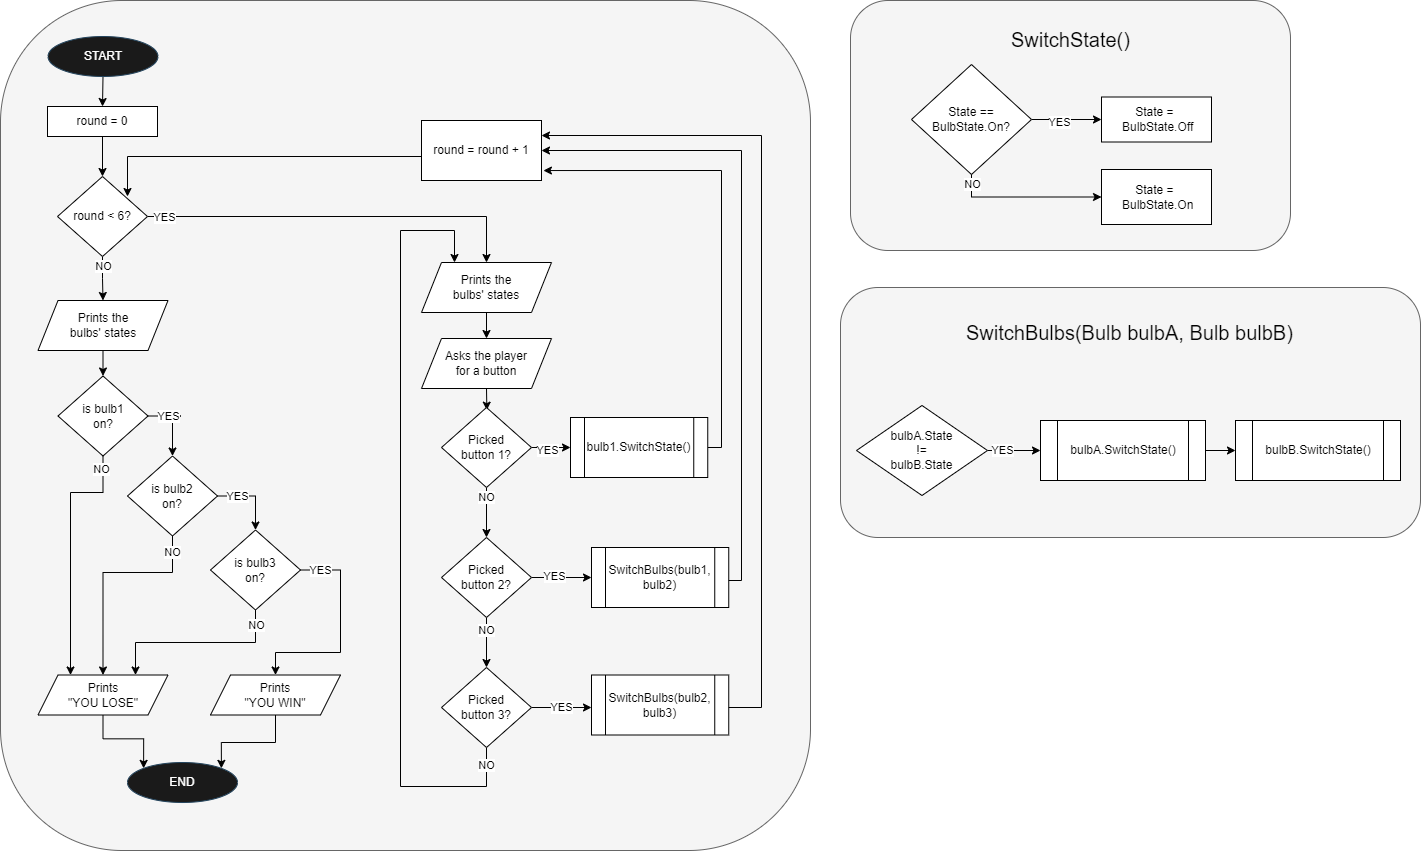

The diagram above was exported from draw.io. Its source (the exported page's mxGraphModel, read from the mxfile embedded in the PNG):
<mxGraphModel dx="1798" dy="1463" grid="1" gridSize="10" guides="1" tooltips="1" connect="1" arrows="1" fold="1" page="1" pageScale="1" pageWidth="827" pageHeight="1169" math="0" shadow="0">
  <root>
    <mxCell id="0" />
    <mxCell id="1" parent="0" />
    <mxCell id="2" value="" style="rounded=1;whiteSpace=wrap;html=1;fillColor=#f5f5f5;fontColor=#333333;strokeColor=#666666;align=center;" vertex="1" parent="1">
      <mxGeometry x="860" y="417" width="580" height="250" as="geometry" />
    </mxCell>
    <mxCell id="3" value="" style="rounded=1;whiteSpace=wrap;html=1;fillColor=#f5f5f5;strokeColor=#666666;fontColor=#333333;" vertex="1" parent="1">
      <mxGeometry x="20" y="130" width="810" height="850" as="geometry" />
    </mxCell>
    <mxCell id="4" style="edgeStyle=orthogonalEdgeStyle;rounded=0;orthogonalLoop=1;jettySize=auto;html=1;exitX=0.5;exitY=1;exitDx=0;exitDy=0;entryX=0.5;entryY=0;entryDx=0;entryDy=0;" edge="1" source="5" target="7" parent="1">
      <mxGeometry relative="1" as="geometry" />
    </mxCell>
    <mxCell id="5" value="START" style="ellipse;whiteSpace=wrap;html=1;fillColor=#1A1A1A;strokeColor=#23445d;fontColor=#FFFFFF;" vertex="1" parent="1">
      <mxGeometry x="67.5" y="166" width="110" height="40" as="geometry" />
    </mxCell>
    <mxCell id="6" style="edgeStyle=orthogonalEdgeStyle;rounded=0;orthogonalLoop=1;jettySize=auto;html=1;exitX=0.5;exitY=1;exitDx=0;exitDy=0;entryX=0.5;entryY=0;entryDx=0;entryDy=0;" edge="1" source="7" target="11" parent="1">
      <mxGeometry relative="1" as="geometry" />
    </mxCell>
    <mxCell id="7" value="round = 0" style="rounded=0;whiteSpace=wrap;html=1;" vertex="1" parent="1">
      <mxGeometry x="67" y="236" width="110" height="30" as="geometry" />
    </mxCell>
    <mxCell id="8" style="edgeStyle=orthogonalEdgeStyle;rounded=0;orthogonalLoop=1;jettySize=auto;html=1;exitX=1;exitY=0.5;exitDx=0;exitDy=0;entryX=0.5;entryY=0;entryDx=0;entryDy=0;" edge="1" source="11" target="47" parent="1">
      <mxGeometry relative="1" as="geometry">
        <mxPoint x="506" y="390" as="targetPoint" />
      </mxGeometry>
    </mxCell>
    <mxCell id="9" value="YES" style="edgeLabel;html=1;align=center;verticalAlign=middle;resizable=0;points=[];" vertex="1" connectable="0" parent="8">
      <mxGeometry x="-0.6955" y="-3" relative="1" as="geometry">
        <mxPoint x="-42" y="-3" as="offset" />
      </mxGeometry>
    </mxCell>
    <mxCell id="10" value="NO" style="edgeStyle=orthogonalEdgeStyle;rounded=0;orthogonalLoop=1;jettySize=auto;html=1;exitX=0.5;exitY=1;exitDx=0;exitDy=0;entryX=0.5;entryY=0;entryDx=0;entryDy=0;" edge="1" source="11" target="49" parent="1">
      <mxGeometry x="-0.5455" y="1" relative="1" as="geometry">
        <mxPoint x="200" y="416" as="targetPoint" />
        <mxPoint as="offset" />
      </mxGeometry>
    </mxCell>
    <mxCell id="11" value="round &amp;lt; 6?" style="rhombus;whiteSpace=wrap;html=1;" vertex="1" parent="1">
      <mxGeometry x="77" y="306" width="90" height="80" as="geometry" />
    </mxCell>
    <mxCell id="12" style="edgeStyle=orthogonalEdgeStyle;rounded=0;orthogonalLoop=1;jettySize=auto;html=1;exitX=0.5;exitY=1;exitDx=0;exitDy=0;entryX=0.504;entryY=0.033;entryDx=0;entryDy=0;entryPerimeter=0;" edge="1" source="13" target="19" parent="1">
      <mxGeometry relative="1" as="geometry" />
    </mxCell>
    <mxCell id="13" value="Asks the&amp;nbsp;player&lt;br&gt;for a button" style="shape=parallelogram;perimeter=parallelogramPerimeter;whiteSpace=wrap;html=1;fixedSize=1;" vertex="1" parent="1">
      <mxGeometry x="441" y="468" width="130" height="50" as="geometry" />
    </mxCell>
    <mxCell id="14" style="edgeStyle=orthogonalEdgeStyle;rounded=0;orthogonalLoop=1;jettySize=auto;html=1;exitX=0;exitY=0.5;exitDx=0;exitDy=0;" edge="1" source="15" parent="1">
      <mxGeometry relative="1" as="geometry">
        <mxPoint x="147" y="326" as="targetPoint" />
        <Array as="points">
          <mxPoint x="147" y="286" />
        </Array>
      </mxGeometry>
    </mxCell>
    <mxCell id="15" value="round = round + 1" style="rounded=0;whiteSpace=wrap;html=1;" vertex="1" parent="1">
      <mxGeometry x="441" y="250" width="120" height="60" as="geometry" />
    </mxCell>
    <mxCell id="16" value="NO" style="edgeStyle=orthogonalEdgeStyle;rounded=0;orthogonalLoop=1;jettySize=auto;html=1;exitX=0.5;exitY=1;exitDx=0;exitDy=0;entryX=0.5;entryY=0;entryDx=0;entryDy=0;" edge="1" source="19" target="23" parent="1">
      <mxGeometry x="-0.6" relative="1" as="geometry">
        <Array as="points">
          <mxPoint x="506" y="627" />
          <mxPoint x="506" y="627" />
        </Array>
        <mxPoint as="offset" />
      </mxGeometry>
    </mxCell>
    <mxCell id="17" style="edgeStyle=orthogonalEdgeStyle;rounded=0;orthogonalLoop=1;jettySize=auto;html=1;exitX=1;exitY=0.5;exitDx=0;exitDy=0;entryX=0;entryY=0.5;entryDx=0;entryDy=0;" edge="1" source="19" target="65" parent="1">
      <mxGeometry relative="1" as="geometry">
        <mxPoint x="611" y="577.0000000000002" as="targetPoint" />
      </mxGeometry>
    </mxCell>
    <mxCell id="18" value="YES" style="edgeLabel;html=1;align=center;verticalAlign=middle;resizable=0;points=[];" vertex="1" connectable="0" parent="17">
      <mxGeometry x="-0.2563" y="-2" relative="1" as="geometry">
        <mxPoint as="offset" />
      </mxGeometry>
    </mxCell>
    <mxCell id="19" value="Picked &lt;br&gt;button 1?" style="rhombus;whiteSpace=wrap;html=1;" vertex="1" parent="1">
      <mxGeometry x="461" y="537" width="90" height="80" as="geometry" />
    </mxCell>
    <mxCell id="20" value="NO" style="edgeStyle=orthogonalEdgeStyle;rounded=0;orthogonalLoop=1;jettySize=auto;html=1;exitX=0.5;exitY=1;exitDx=0;exitDy=0;entryX=0.5;entryY=0;entryDx=0;entryDy=0;" edge="1" source="23" target="26" parent="1">
      <mxGeometry x="-0.5" relative="1" as="geometry">
        <mxPoint as="offset" />
      </mxGeometry>
    </mxCell>
    <mxCell id="21" style="edgeStyle=orthogonalEdgeStyle;rounded=0;orthogonalLoop=1;jettySize=auto;html=1;exitX=1;exitY=0.5;exitDx=0;exitDy=0;entryX=0;entryY=0.5;entryDx=0;entryDy=0;" edge="1" source="23" parent="1">
      <mxGeometry relative="1" as="geometry">
        <mxPoint x="611" y="707" as="targetPoint" />
      </mxGeometry>
    </mxCell>
    <mxCell id="22" value="YES" style="edgeLabel;html=1;align=center;verticalAlign=middle;resizable=0;points=[];" vertex="1" connectable="0" parent="21">
      <mxGeometry x="-0.2793" y="2" relative="1" as="geometry">
        <mxPoint as="offset" />
      </mxGeometry>
    </mxCell>
    <mxCell id="23" value="Picked &lt;br&gt;button 2?" style="rhombus;whiteSpace=wrap;html=1;" vertex="1" parent="1">
      <mxGeometry x="461" y="667" width="90" height="80" as="geometry" />
    </mxCell>
    <mxCell id="24" value="NO" style="edgeStyle=orthogonalEdgeStyle;rounded=0;orthogonalLoop=1;jettySize=auto;html=1;exitX=0.5;exitY=1;exitDx=0;exitDy=0;entryX=0.25;entryY=0;entryDx=0;entryDy=0;" edge="1" source="26" target="47" parent="1">
      <mxGeometry x="-0.9506" relative="1" as="geometry">
        <Array as="points">
          <mxPoint x="506" y="916" />
          <mxPoint x="420" y="916" />
          <mxPoint x="420" y="360" />
          <mxPoint x="474" y="360" />
          <mxPoint x="474" y="392" />
        </Array>
        <mxPoint as="offset" />
        <mxPoint x="470" y="370" as="targetPoint" />
      </mxGeometry>
    </mxCell>
    <mxCell id="25" value="YES" style="edgeStyle=orthogonalEdgeStyle;rounded=0;orthogonalLoop=1;jettySize=auto;html=1;exitX=1;exitY=0.5;exitDx=0;exitDy=0;entryX=0;entryY=0.5;entryDx=0;entryDy=0;" edge="1" source="26" parent="1">
      <mxGeometry relative="1" as="geometry">
        <mxPoint x="611" y="837" as="targetPoint" />
      </mxGeometry>
    </mxCell>
    <mxCell id="26" value="Picked &lt;br&gt;button 3?" style="rhombus;whiteSpace=wrap;html=1;" vertex="1" parent="1">
      <mxGeometry x="461" y="797" width="90" height="80" as="geometry" />
    </mxCell>
    <mxCell id="27" style="edgeStyle=orthogonalEdgeStyle;rounded=0;orthogonalLoop=1;jettySize=auto;html=1;exitX=1;exitY=0.5;exitDx=0;exitDy=0;entryX=1.016;entryY=0.834;entryDx=0;entryDy=0;entryPerimeter=0;" edge="1" source="65" target="15" parent="1">
      <mxGeometry relative="1" as="geometry">
        <mxPoint x="721" y="577.0000000000002" as="sourcePoint" />
        <Array as="points">
          <mxPoint x="741" y="577" />
          <mxPoint x="741" y="300" />
        </Array>
      </mxGeometry>
    </mxCell>
    <mxCell id="28" style="edgeStyle=orthogonalEdgeStyle;rounded=0;orthogonalLoop=1;jettySize=auto;html=1;exitX=1;exitY=0.5;exitDx=0;exitDy=0;entryX=1;entryY=0.5;entryDx=0;entryDy=0;" edge="1" target="15" parent="1">
      <mxGeometry relative="1" as="geometry">
        <mxPoint x="721" y="707" as="sourcePoint" />
        <mxPoint x="450" y="210" as="targetPoint" />
        <Array as="points">
          <mxPoint x="721" y="710" />
          <mxPoint x="761" y="710" />
          <mxPoint x="761" y="280" />
        </Array>
      </mxGeometry>
    </mxCell>
    <mxCell id="29" style="edgeStyle=orthogonalEdgeStyle;rounded=0;orthogonalLoop=1;jettySize=auto;html=1;exitX=1;exitY=0.5;exitDx=0;exitDy=0;entryX=1;entryY=0.25;entryDx=0;entryDy=0;" edge="1" target="15" parent="1">
      <mxGeometry relative="1" as="geometry">
        <mxPoint x="721" y="837" as="sourcePoint" />
        <Array as="points">
          <mxPoint x="781" y="837" />
          <mxPoint x="781" y="265" />
        </Array>
      </mxGeometry>
    </mxCell>
    <mxCell id="30" value="NO" style="edgeStyle=orthogonalEdgeStyle;rounded=0;orthogonalLoop=1;jettySize=auto;html=1;exitX=0.5;exitY=1;exitDx=0;exitDy=0;entryX=0.25;entryY=0;entryDx=0;entryDy=0;" edge="1" source="32" target="44" parent="1">
      <mxGeometry x="-0.8966" y="-3" relative="1" as="geometry">
        <Array as="points">
          <mxPoint x="123" y="622" />
          <mxPoint x="90" y="622" />
        </Array>
        <mxPoint x="1" as="offset" />
        <mxPoint x="130" y="842" as="targetPoint" />
      </mxGeometry>
    </mxCell>
    <mxCell id="31" value="YES" style="edgeStyle=orthogonalEdgeStyle;rounded=0;orthogonalLoop=1;jettySize=auto;html=1;exitX=1;exitY=0.5;exitDx=0;exitDy=0;entryX=0.5;entryY=0;entryDx=0;entryDy=0;" edge="1" source="32" target="36" parent="1">
      <mxGeometry x="-0.4881" relative="1" as="geometry">
        <mxPoint x="250" y="572" as="targetPoint" />
        <Array as="points">
          <mxPoint x="200" y="546" />
          <mxPoint x="255" y="546" />
        </Array>
        <mxPoint as="offset" />
      </mxGeometry>
    </mxCell>
    <mxCell id="32" value="is bulb1&lt;br&gt;on?" style="rhombus;whiteSpace=wrap;html=1;" vertex="1" parent="1">
      <mxGeometry x="77.5" y="505.5" width="90" height="80" as="geometry" />
    </mxCell>
    <mxCell id="33" value="NO" style="edgeStyle=orthogonalEdgeStyle;rounded=0;orthogonalLoop=1;jettySize=auto;html=1;entryX=0.5;entryY=0;entryDx=0;entryDy=0;exitX=0.5;exitY=1;exitDx=0;exitDy=0;" edge="1" source="36" target="44" parent="1">
      <mxGeometry x="-0.8327" relative="1" as="geometry">
        <mxPoint x="200" y="702" as="sourcePoint" />
        <mxPoint x="120" y="782" as="targetPoint" />
        <Array as="points">
          <mxPoint x="192" y="702" />
          <mxPoint x="123" y="702" />
        </Array>
        <mxPoint as="offset" />
      </mxGeometry>
    </mxCell>
    <mxCell id="34" style="edgeStyle=orthogonalEdgeStyle;rounded=0;orthogonalLoop=1;jettySize=auto;html=1;exitX=1;exitY=0.5;exitDx=0;exitDy=0;entryX=0.5;entryY=0;entryDx=0;entryDy=0;" edge="1" source="36" target="40" parent="1">
      <mxGeometry relative="1" as="geometry" />
    </mxCell>
    <mxCell id="35" value="YES" style="edgeLabel;html=1;align=center;verticalAlign=middle;resizable=0;points=[];" vertex="1" connectable="0" parent="34">
      <mxGeometry x="-0.6068" y="-3" relative="1" as="geometry">
        <mxPoint x="6" y="-3" as="offset" />
      </mxGeometry>
    </mxCell>
    <mxCell id="36" value="is bulb2 &lt;br&gt;on?" style="rhombus;whiteSpace=wrap;html=1;" vertex="1" parent="1">
      <mxGeometry x="147" y="585.5" width="90" height="80" as="geometry" />
    </mxCell>
    <mxCell id="37" style="edgeStyle=orthogonalEdgeStyle;rounded=0;orthogonalLoop=1;jettySize=auto;html=1;exitX=0.5;exitY=1;exitDx=0;exitDy=0;entryX=0.75;entryY=0;entryDx=0;entryDy=0;" edge="1" source="40" target="44" parent="1">
      <mxGeometry relative="1" as="geometry" />
    </mxCell>
    <mxCell id="38" value="NO" style="edgeLabel;html=1;align=center;verticalAlign=middle;resizable=0;points=[];" vertex="1" connectable="0" parent="37">
      <mxGeometry x="-0.7348" y="-2" relative="1" as="geometry">
        <mxPoint x="2" y="-10" as="offset" />
      </mxGeometry>
    </mxCell>
    <mxCell id="39" value="YES" style="edgeStyle=orthogonalEdgeStyle;rounded=0;orthogonalLoop=1;jettySize=auto;html=1;exitX=1;exitY=0.5;exitDx=0;exitDy=0;entryX=0.5;entryY=0;entryDx=0;entryDy=0;" edge="1" source="40" target="45" parent="1">
      <mxGeometry x="-0.8095" relative="1" as="geometry">
        <Array as="points">
          <mxPoint x="360" y="700" />
          <mxPoint x="360" y="782" />
          <mxPoint x="295" y="782" />
        </Array>
        <mxPoint as="offset" />
      </mxGeometry>
    </mxCell>
    <mxCell id="40" value="is bulb3 &lt;br&gt;on?" style="rhombus;whiteSpace=wrap;html=1;" vertex="1" parent="1">
      <mxGeometry x="230" y="659.5" width="90" height="80" as="geometry" />
    </mxCell>
    <mxCell id="41" style="edgeStyle=orthogonalEdgeStyle;rounded=0;orthogonalLoop=1;jettySize=auto;html=1;entryX=1;entryY=0;entryDx=0;entryDy=0;exitX=0.5;exitY=1;exitDx=0;exitDy=0;" edge="1" source="45" target="43" parent="1">
      <mxGeometry relative="1" as="geometry">
        <mxPoint x="292" y="932" as="sourcePoint" />
        <Array as="points">
          <mxPoint x="295" y="872" />
          <mxPoint x="241" y="872" />
        </Array>
      </mxGeometry>
    </mxCell>
    <mxCell id="42" style="edgeStyle=orthogonalEdgeStyle;rounded=0;orthogonalLoop=1;jettySize=auto;html=1;exitX=0.5;exitY=1;exitDx=0;exitDy=0;entryX=0;entryY=0;entryDx=0;entryDy=0;" edge="1" source="44" target="43" parent="1">
      <mxGeometry relative="1" as="geometry">
        <mxPoint x="122.5" y="925.5" as="sourcePoint" />
      </mxGeometry>
    </mxCell>
    <mxCell id="43" value="END" style="ellipse;whiteSpace=wrap;html=1;fillColor=#1A1A1A;strokeColor=#23445d;fontColor=#FFFFFF;" vertex="1" parent="1">
      <mxGeometry x="147" y="892" width="110" height="40" as="geometry" />
    </mxCell>
    <mxCell id="44" value="Prints&lt;br&gt;&quot;YOU LOSE&quot;" style="shape=parallelogram;perimeter=parallelogramPerimeter;whiteSpace=wrap;html=1;fixedSize=1;" vertex="1" parent="1">
      <mxGeometry x="57.5" y="804.5" width="130" height="40" as="geometry" />
    </mxCell>
    <mxCell id="45" value="Prints &lt;br&gt;&quot;YOU WIN&quot;" style="shape=parallelogram;perimeter=parallelogramPerimeter;whiteSpace=wrap;html=1;fixedSize=1;" vertex="1" parent="1">
      <mxGeometry x="230" y="804.5" width="130" height="40" as="geometry" />
    </mxCell>
    <mxCell id="46" style="edgeStyle=orthogonalEdgeStyle;rounded=0;orthogonalLoop=1;jettySize=auto;html=1;exitX=0.5;exitY=1;exitDx=0;exitDy=0;entryX=0.5;entryY=0;entryDx=0;entryDy=0;" edge="1" source="47" target="13" parent="1">
      <mxGeometry relative="1" as="geometry" />
    </mxCell>
    <mxCell id="47" value="Prints the &lt;br&gt;bulbs' states" style="shape=parallelogram;perimeter=parallelogramPerimeter;whiteSpace=wrap;html=1;fixedSize=1;" vertex="1" parent="1">
      <mxGeometry x="441" y="392" width="130" height="50" as="geometry" />
    </mxCell>
    <mxCell id="48" style="edgeStyle=orthogonalEdgeStyle;rounded=0;orthogonalLoop=1;jettySize=auto;html=1;exitX=0.5;exitY=1;exitDx=0;exitDy=0;entryX=0.5;entryY=0;entryDx=0;entryDy=0;" edge="1" source="49" target="32" parent="1">
      <mxGeometry relative="1" as="geometry" />
    </mxCell>
    <mxCell id="49" value="Prints the &lt;br&gt;bulbs' states" style="shape=parallelogram;perimeter=parallelogramPerimeter;whiteSpace=wrap;html=1;fixedSize=1;" vertex="1" parent="1">
      <mxGeometry x="57.5" y="430" width="130" height="50" as="geometry" />
    </mxCell>
    <mxCell id="50" value="" style="rounded=1;whiteSpace=wrap;html=1;fillColor=#f5f5f5;fontColor=#333333;strokeColor=#666666;align=center;" vertex="1" parent="1">
      <mxGeometry x="870" y="130" width="440" height="250" as="geometry" />
    </mxCell>
    <mxCell id="51" style="edgeStyle=orthogonalEdgeStyle;rounded=0;orthogonalLoop=1;jettySize=auto;html=1;exitX=1;exitY=0.5;exitDx=0;exitDy=0;entryX=0;entryY=0.5;entryDx=0;entryDy=0;" edge="1" source="53" target="56" parent="1">
      <mxGeometry relative="1" as="geometry">
        <mxPoint x="1071" y="244" as="targetPoint" />
      </mxGeometry>
    </mxCell>
    <mxCell id="52" value="YES" style="edgeLabel;html=1;align=center;verticalAlign=middle;resizable=0;points=[];" vertex="1" connectable="0" parent="51">
      <mxGeometry x="-0.2563" y="-2" relative="1" as="geometry">
        <mxPoint as="offset" />
      </mxGeometry>
    </mxCell>
    <mxCell id="53" value="State == BulbState.On?" style="rhombus;whiteSpace=wrap;html=1;" vertex="1" parent="1">
      <mxGeometry x="931" y="194" width="120" height="110" as="geometry" />
    </mxCell>
    <mxCell id="54" style="edgeStyle=orthogonalEdgeStyle;rounded=0;orthogonalLoop=1;jettySize=auto;html=1;exitX=0.5;exitY=1;exitDx=0;exitDy=0;entryX=0;entryY=0.5;entryDx=0;entryDy=0;" edge="1" source="53" target="57" parent="1">
      <mxGeometry relative="1" as="geometry">
        <mxPoint x="1071" y="151.5" as="targetPoint" />
        <mxPoint x="1021" y="367" as="sourcePoint" />
      </mxGeometry>
    </mxCell>
    <mxCell id="55" value="NO" style="edgeLabel;html=1;align=center;verticalAlign=middle;resizable=0;points=[];" vertex="1" connectable="0" parent="54">
      <mxGeometry x="-0.2793" y="2" relative="1" as="geometry">
        <mxPoint x="-32" y="-11" as="offset" />
      </mxGeometry>
    </mxCell>
    <mxCell id="56" value="State =&amp;nbsp;&lt;br&gt;&amp;nbsp;BulbState.Off" style="rounded=0;whiteSpace=wrap;html=1;" vertex="1" parent="1">
      <mxGeometry x="1121" y="226.5" width="110" height="45" as="geometry" />
    </mxCell>
    <mxCell id="57" value="State =&amp;nbsp;&lt;br style=&quot;border-color: var(--border-color);&quot;&gt;&amp;nbsp;BulbState.On" style="rounded=0;whiteSpace=wrap;html=1;" vertex="1" parent="1">
      <mxGeometry x="1121" y="299" width="110" height="55" as="geometry" />
    </mxCell>
    <mxCell id="58" value="&lt;font style=&quot;font-size: 20px;&quot;&gt;SwitchState()&lt;/font&gt;" style="text;strokeColor=none;fillColor=none;align=left;verticalAlign=middle;spacingLeft=4;spacingRight=4;overflow=hidden;points=[[0,0.5],[1,0.5]];portConstraint=eastwest;rotatable=0;whiteSpace=wrap;html=1;" vertex="1" parent="1">
      <mxGeometry x="1025" y="154" width="130" height="30" as="geometry" />
    </mxCell>
    <mxCell id="59" value="YES" style="edgeStyle=orthogonalEdgeStyle;rounded=0;orthogonalLoop=1;jettySize=auto;html=1;exitX=1;exitY=0.5;exitDx=0;exitDy=0;entryX=0;entryY=0.5;entryDx=0;entryDy=0;" edge="1" source="60" target="62" parent="1">
      <mxGeometry x="-0.4493" relative="1" as="geometry">
        <mxPoint x="1086" y="580" as="targetPoint" />
        <mxPoint as="offset" />
      </mxGeometry>
    </mxCell>
    <mxCell id="60" value="bulbA.State &lt;br&gt;!= &lt;br&gt;bulbB.State" style="rhombus;whiteSpace=wrap;html=1;" vertex="1" parent="1">
      <mxGeometry x="876" y="535" width="131" height="90" as="geometry" />
    </mxCell>
    <mxCell id="61" style="edgeStyle=orthogonalEdgeStyle;rounded=0;orthogonalLoop=1;jettySize=auto;html=1;exitX=1;exitY=0.5;exitDx=0;exitDy=0;entryX=0;entryY=0.5;entryDx=0;entryDy=0;" edge="1" source="62" target="63" parent="1">
      <mxGeometry relative="1" as="geometry" />
    </mxCell>
    <mxCell id="62" value="bulbA.SwitchState()" style="shape=process;whiteSpace=wrap;html=1;backgroundOutline=1;" vertex="1" parent="1">
      <mxGeometry x="1060" y="550" width="165" height="60" as="geometry" />
    </mxCell>
    <mxCell id="63" value="bulbB.SwitchState()" style="shape=process;whiteSpace=wrap;html=1;backgroundOutline=1;" vertex="1" parent="1">
      <mxGeometry x="1255" y="550" width="165" height="60" as="geometry" />
    </mxCell>
    <mxCell id="64" value="&lt;span style=&quot;font-size: 20px;&quot;&gt;SwitchBulbs(Bulb bulbA, Bulb bulbB)&lt;/span&gt;" style="text;strokeColor=none;fillColor=none;align=left;verticalAlign=middle;spacingLeft=4;spacingRight=4;overflow=hidden;points=[[0,0.5],[1,0.5]];portConstraint=eastwest;rotatable=0;whiteSpace=wrap;html=1;" vertex="1" parent="1">
      <mxGeometry x="980" y="447" width="400" height="30" as="geometry" />
    </mxCell>
    <mxCell id="65" value="bulb1.SwitchState()" style="shape=process;whiteSpace=wrap;html=1;backgroundOutline=1;" vertex="1" parent="1">
      <mxGeometry x="590" y="547" width="137.25" height="60" as="geometry" />
    </mxCell>
    <mxCell id="66" value="SwitchBulbs(bulb1, bulb2)" style="shape=process;whiteSpace=wrap;html=1;backgroundOutline=1;" vertex="1" parent="1">
      <mxGeometry x="611" y="677" width="137.25" height="60" as="geometry" />
    </mxCell>
    <mxCell id="67" value="SwitchBulbs(bulb2, bulb3)" style="shape=process;whiteSpace=wrap;html=1;backgroundOutline=1;" vertex="1" parent="1">
      <mxGeometry x="611" y="804.5" width="137.25" height="60" as="geometry" />
    </mxCell>
  </root>
</mxGraphModel>